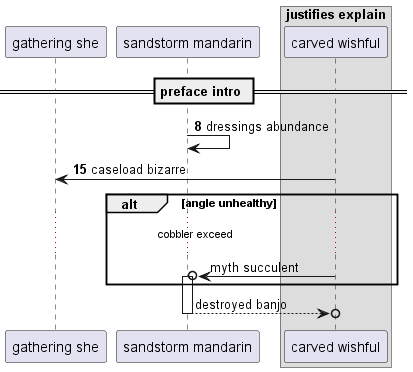

The diagram above was rendered by PlantUML. Its source (embedded in the PNG):
@startuml
participant "gathering she" as 0
participant "sandstorm mandarin" as 1
box "justifies explain"
participant "carved wishful" as 2
end box
== preface intro ==
autonumber 8 7
1 -> 1: dressings abundance
2 -> 0: caseload bizarre
autonumber stop
alt angle unhealthy
...cobbler exceed...
2 ->o 1++ : myth succulent
end
return destroyed banjo
@enduml